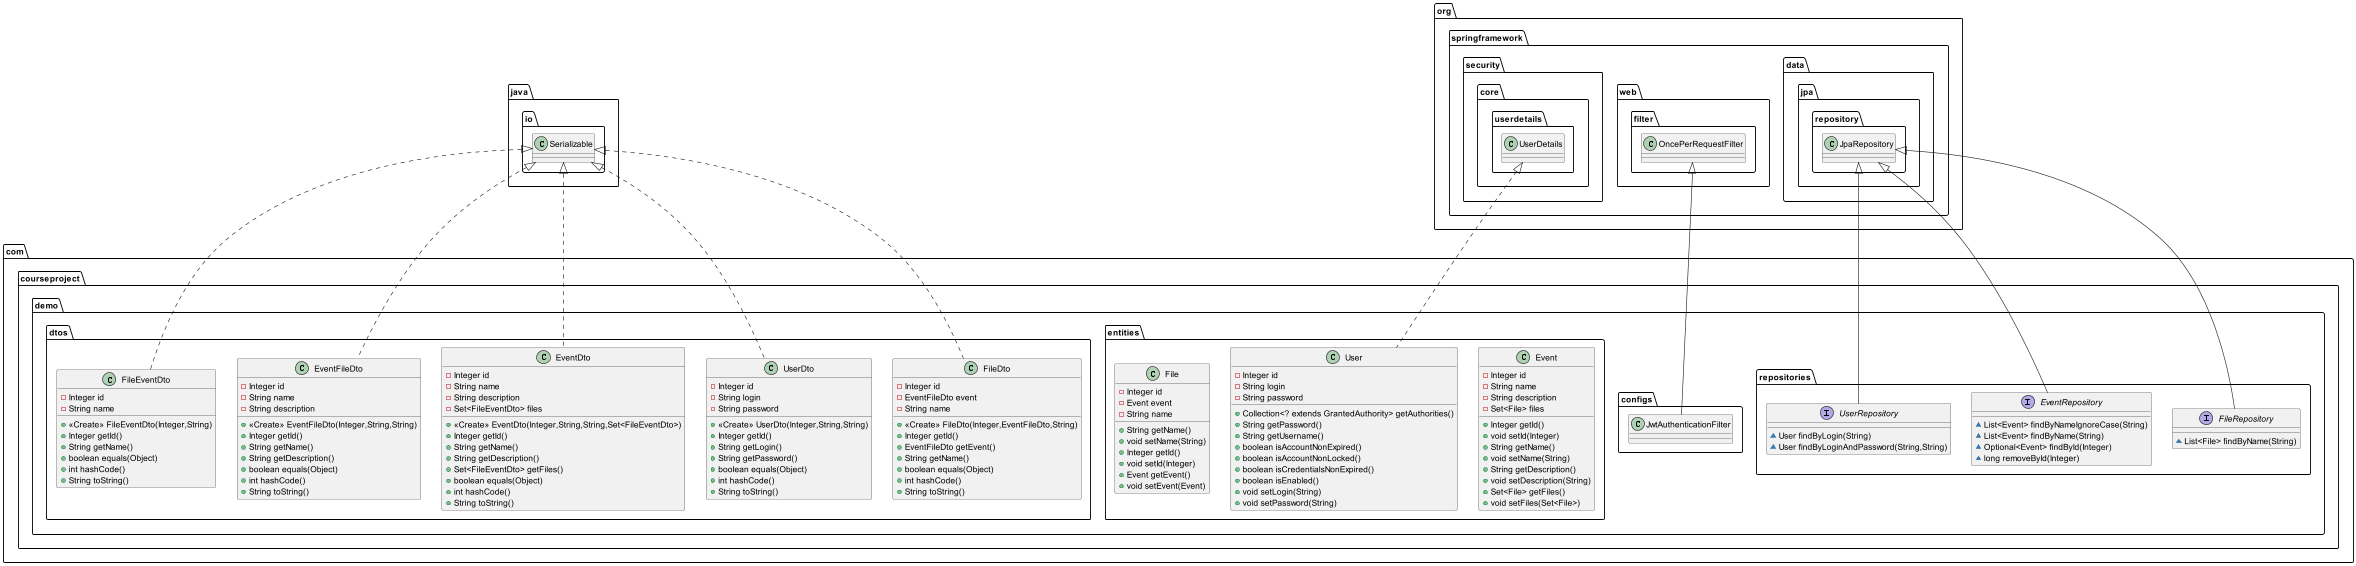

The diagram above was rendered by PlantUML. Its source (embedded in the PNG):
@startuml
class com.courseproject.demo.dtos.FileDto {
- Integer id
- EventFileDto event
- String name
+ <<Create>> FileDto(Integer,EventFileDto,String)
+ Integer getId()
+ EventFileDto getEvent()
+ String getName()
+ boolean equals(Object)
+ int hashCode()
+ String toString()
}


interface com.courseproject.demo.repositories.FileRepository {
~ List<File> findByName(String)
}

class com.courseproject.demo.dtos.UserDto {
- Integer id
- String login
- String password
+ <<Create>> UserDto(Integer,String,String)
+ Integer getId()
+ String getLogin()
+ String getPassword()
+ boolean equals(Object)
+ int hashCode()
+ String toString()
}


class com.courseproject.demo.dtos.EventDto {
- Integer id
- String name
- String description
- Set<FileEventDto> files
+ <<Create>> EventDto(Integer,String,String,Set<FileEventDto>)
+ Integer getId()
+ String getName()
+ String getDescription()
+ Set<FileEventDto> getFiles()
+ boolean equals(Object)
+ int hashCode()
+ String toString()
}



class com.courseproject.demo.entities.Event {
- Integer id
- String name
- String description
- Set<File> files
+ Integer getId()
+ void setId(Integer)
+ String getName()
+ void setName(String)
+ String getDescription()
+ void setDescription(String)
+ Set<File> getFiles()
+ void setFiles(Set<File>)
}


interface com.courseproject.demo.repositories.EventRepository {
~ List<Event> findByNameIgnoreCase(String)
~ List<Event> findByName(String)
~ Optional<Event> findById(Integer)
~ long removeById(Integer)
}



class com.courseproject.demo.dtos.EventFileDto {
- Integer id
- String name
- String description
+ <<Create>> EventFileDto(Integer,String,String)
+ Integer getId()
+ String getName()
+ String getDescription()
+ boolean equals(Object)
+ int hashCode()
+ String toString()
}


interface com.courseproject.demo.repositories.UserRepository {
~ User findByLogin(String)
~ User findByLoginAndPassword(String,String)
}


class com.courseproject.demo.entities.User {
- Integer id
- String login
- String password
+ Collection<? extends GrantedAuthority> getAuthorities()
+ String getPassword()
+ String getUsername()
+ boolean isAccountNonExpired()
+ boolean isAccountNonLocked()
+ boolean isCredentialsNonExpired()
+ boolean isEnabled()
+ void setLogin(String)
+ void setPassword(String)
}


class com.courseproject.demo.entities.File {
- Integer id
- Event event
- String name
+ String getName()
+ void setName(String)
+ Integer getId()
+ void setId(Integer)
+ Event getEvent()
+ void setEvent(Event)
}


class com.courseproject.demo.dtos.FileEventDto {
- Integer id
- String name
+ <<Create>> FileEventDto(Integer,String)
+ Integer getId()
+ String getName()
+ boolean equals(Object)
+ int hashCode()
+ String toString()
}

java.io.Serializable <|.. com.courseproject.demo.dtos.FileDto
org.springframework.data.jpa.repository.JpaRepository <|-- com.courseproject.demo.repositories.FileRepository
java.io.Serializable <|.. com.courseproject.demo.dtos.UserDto
java.io.Serializable <|.. com.courseproject.demo.dtos.EventDto
org.springframework.web.filter.OncePerRequestFilter <|-- com.courseproject.demo.configs.JwtAuthenticationFilter
org.springframework.data.jpa.repository.JpaRepository <|-- com.courseproject.demo.repositories.EventRepository
java.io.Serializable <|.. com.courseproject.demo.dtos.EventFileDto
org.springframework.data.jpa.repository.JpaRepository <|-- com.courseproject.demo.repositories.UserRepository
org.springframework.security.core.userdetails.UserDetails <|.. com.courseproject.demo.entities.User
java.io.Serializable <|.. com.courseproject.demo.dtos.FileEventDto
@enduml